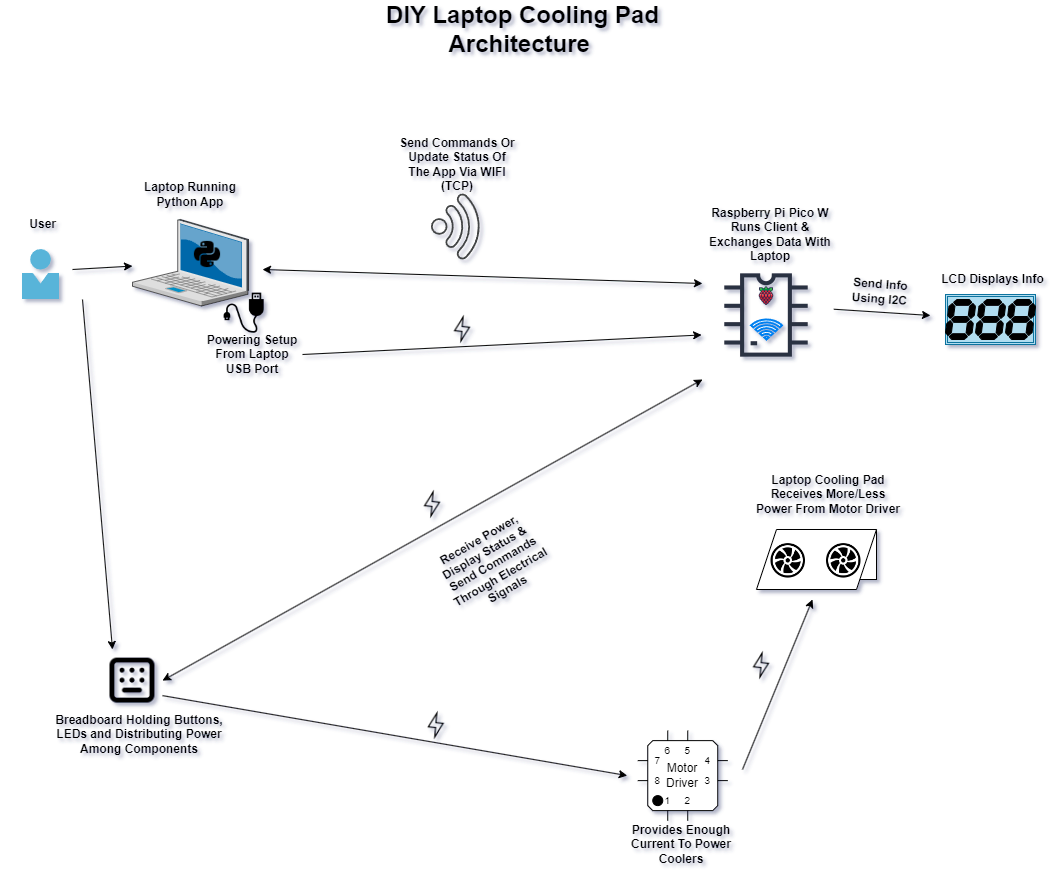

The diagram above was exported from draw.io. Its source (the exported page's mxGraphModel, read from the mxfile embedded in the PNG):
<mxGraphModel dx="1373" dy="707" grid="1" gridSize="10" guides="1" tooltips="1" connect="1" arrows="1" fold="1" page="1" pageScale="1" pageWidth="850" pageHeight="1100" background="#ffffff" math="0" shadow="1">
  <root>
    <mxCell id="0" />
    <mxCell id="1" parent="0" />
    <mxCell id="-S4Wc3a96iEJ1RQNeOsP-1" value="" style="verticalLabelPosition=bottom;sketch=0;aspect=fixed;html=1;verticalAlign=top;strokeColor=none;align=center;outlineConnect=0;shape=mxgraph.citrix.laptop_2;" parent="1" vertex="1">
      <mxGeometry x="160" y="250" width="116" height="86.5" as="geometry" />
    </mxCell>
    <mxCell id="-S4Wc3a96iEJ1RQNeOsP-6" value="" style="shape=image;html=1;verticalAlign=top;verticalLabelPosition=bottom;labelBackgroundColor=#ffffff;imageAspect=0;aspect=fixed;image=https://cdn2.iconfinder.com/data/icons/electronic-13/480/3-electronic-arduino-chipset-icon-2-128.png" parent="1" vertex="1">
      <mxGeometry x="730" y="282" width="128" height="128" as="geometry" />
    </mxCell>
    <mxCell id="-S4Wc3a96iEJ1RQNeOsP-7" value="" style="shape=image;html=1;verticalAlign=top;verticalLabelPosition=bottom;labelBackgroundColor=#ffffff;imageAspect=0;aspect=fixed;image=https://cdn1.iconfinder.com/data/icons/fruit-136/64/Fruit_iconfree_Filled_Outline_raspberry-healthy-organic-food-fruit_icon-128.png" parent="1" vertex="1">
      <mxGeometry x="784" y="316.5" width="20" height="20" as="geometry" />
    </mxCell>
    <mxCell id="-S4Wc3a96iEJ1RQNeOsP-8" value="" style="sketch=0;pointerEvents=1;shadow=0;dashed=0;html=1;strokeColor=none;fillColor=#434445;aspect=fixed;labelPosition=center;verticalLabelPosition=bottom;verticalAlign=top;align=center;outlineConnect=0;shape=mxgraph.vvd.wi_fi;rotation=45;" parent="1" vertex="1">
      <mxGeometry x="465" y="232" width="50" height="50" as="geometry" />
    </mxCell>
    <mxCell id="-S4Wc3a96iEJ1RQNeOsP-9" value="" style="shape=image;html=1;verticalAlign=top;verticalLabelPosition=bottom;labelBackgroundColor=#ffffff;imageAspect=0;aspect=fixed;image=https://cdn1.iconfinder.com/data/icons/ionicons-fill-vol-2/512/logo-python-128.png" parent="1" vertex="1">
      <mxGeometry x="220" y="270" width="30" height="30" as="geometry" />
    </mxCell>
    <mxCell id="-S4Wc3a96iEJ1RQNeOsP-11" value="DIY Laptop Cooling Pad&lt;br&gt;Architecture&amp;nbsp;" style="text;strokeColor=none;fillColor=none;html=1;fontSize=24;fontStyle=1;verticalAlign=middle;align=center;" parent="1" vertex="1">
      <mxGeometry x="500" y="40" width="100" height="40" as="geometry" />
    </mxCell>
    <mxCell id="-S4Wc3a96iEJ1RQNeOsP-12" value="&lt;b&gt;Laptop Running Python App&lt;/b&gt;" style="text;html=1;align=center;verticalAlign=middle;whiteSpace=wrap;rounded=0;" parent="1" vertex="1">
      <mxGeometry x="168" y="210" width="100" height="30" as="geometry" />
    </mxCell>
    <mxCell id="-S4Wc3a96iEJ1RQNeOsP-13" value="" style="image;sketch=0;aspect=fixed;html=1;points=[];align=center;fontSize=12;image=img/lib/mscae/Person.svg;" parent="1" vertex="1">
      <mxGeometry x="50" y="280" width="37" height="50" as="geometry" />
    </mxCell>
    <mxCell id="-S4Wc3a96iEJ1RQNeOsP-14" value="" style="endArrow=classic;html=1;rounded=0;" parent="1" target="-S4Wc3a96iEJ1RQNeOsP-1" edge="1">
      <mxGeometry width="50" height="50" relative="1" as="geometry">
        <mxPoint x="100" y="300" as="sourcePoint" />
        <mxPoint x="450" y="470" as="targetPoint" />
      </mxGeometry>
    </mxCell>
    <mxCell id="-S4Wc3a96iEJ1RQNeOsP-15" value="&lt;b&gt;&amp;nbsp;User&lt;/b&gt;" style="text;html=1;align=center;verticalAlign=middle;whiteSpace=wrap;rounded=0;" parent="1" vertex="1">
      <mxGeometry x="27.75" y="240" width="81.5" height="30" as="geometry" />
    </mxCell>
    <mxCell id="-S4Wc3a96iEJ1RQNeOsP-16" value="" style="endArrow=classic;html=1;rounded=0;" parent="1" edge="1">
      <mxGeometry width="50" height="50" relative="1" as="geometry">
        <mxPoint x="110" y="330" as="sourcePoint" />
        <mxPoint x="140" y="680" as="targetPoint" />
      </mxGeometry>
    </mxCell>
    <mxCell id="-S4Wc3a96iEJ1RQNeOsP-17" value="&lt;b&gt;Send Commands Or Update Status Of The App Via WIFI (TCP)&lt;/b&gt;" style="text;html=1;align=center;verticalAlign=middle;whiteSpace=wrap;rounded=0;" parent="1" vertex="1">
      <mxGeometry x="425" y="180" width="120" height="30" as="geometry" />
    </mxCell>
    <mxCell id="-S4Wc3a96iEJ1RQNeOsP-18" value="" style="html=1;verticalLabelPosition=bottom;align=center;labelBackgroundColor=#ffffff;verticalAlign=top;strokeWidth=2;strokeColor=#0080F0;shadow=0;dashed=0;shape=mxgraph.ios7.icons.wifi;pointerEvents=1" parent="1" vertex="1">
      <mxGeometry x="778.5" y="350" width="31" height="20" as="geometry" />
    </mxCell>
    <mxCell id="-S4Wc3a96iEJ1RQNeOsP-21" value="&lt;b&gt;Raspberry Pi Pico W Runs Client &amp;amp; Exchanges Data With Laptop&lt;br&gt;&lt;/b&gt;" style="text;html=1;align=center;verticalAlign=middle;whiteSpace=wrap;rounded=0;" parent="1" vertex="1">
      <mxGeometry x="730" y="250" width="136" height="30" as="geometry" />
    </mxCell>
    <mxCell id="-S4Wc3a96iEJ1RQNeOsP-25" value="" style="shape=ext;double=1;rounded=0;whiteSpace=wrap;html=1;fillColor=#b1ddf0;strokeColor=#10739e;" parent="1" vertex="1">
      <mxGeometry x="973" y="325" width="90" height="50" as="geometry" />
    </mxCell>
    <mxCell id="-S4Wc3a96iEJ1RQNeOsP-26" value="" style="verticalLabelPosition=bottom;shadow=0;dashed=0;align=center;html=1;verticalAlign=top;shape=mxgraph.electrical.opto_electronics.7_segment_display;pointerEvents=1;strokeColor=#000000;fillColor=#000000;" parent="1" vertex="1">
      <mxGeometry x="973" y="330" width="30" height="40" as="geometry" />
    </mxCell>
    <mxCell id="-S4Wc3a96iEJ1RQNeOsP-27" value="" style="verticalLabelPosition=bottom;shadow=0;dashed=0;align=center;html=1;verticalAlign=top;shape=mxgraph.electrical.opto_electronics.7_segment_display;pointerEvents=1;strokeColor=#000000;fillColor=#000000;" parent="1" vertex="1">
      <mxGeometry x="1003" y="330" width="30" height="40" as="geometry" />
    </mxCell>
    <mxCell id="-S4Wc3a96iEJ1RQNeOsP-28" value="" style="verticalLabelPosition=bottom;shadow=0;dashed=0;align=center;html=1;verticalAlign=top;shape=mxgraph.electrical.opto_electronics.7_segment_display;pointerEvents=1;strokeColor=#000000;fillColor=#000000;" parent="1" vertex="1">
      <mxGeometry x="1033" y="330" width="30" height="40" as="geometry" />
    </mxCell>
    <mxCell id="-S4Wc3a96iEJ1RQNeOsP-30" value="" style="html=1;labelBackgroundColor=#ffffff;startArrow=classic;startFill=1;startSize=6;endArrow=classic;endFill=1;endSize=6;jettySize=auto;orthogonalLoop=1;strokeWidth=1;fontSize=14;rounded=0;entryX=0;entryY=0.25;entryDx=0;entryDy=0;" parent="1" target="-S4Wc3a96iEJ1RQNeOsP-6" edge="1">
      <mxGeometry width="60" height="60" relative="1" as="geometry">
        <mxPoint x="290" y="300" as="sourcePoint" />
        <mxPoint x="540" y="270" as="targetPoint" />
      </mxGeometry>
    </mxCell>
    <mxCell id="-S4Wc3a96iEJ1RQNeOsP-32" value="&lt;b&gt;Powering Setup&lt;br&gt;From Laptop USB Port&lt;/b&gt;" style="text;html=1;align=center;verticalAlign=middle;whiteSpace=wrap;rounded=0;" parent="1" vertex="1">
      <mxGeometry x="230" y="370" width="100" height="30" as="geometry" />
    </mxCell>
    <mxCell id="-S4Wc3a96iEJ1RQNeOsP-44" value="&lt;b&gt;LCD Displays Info&lt;/b&gt;" style="text;html=1;align=center;verticalAlign=middle;whiteSpace=wrap;rounded=0;" parent="1" vertex="1">
      <mxGeometry x="968" y="295" width="105" height="30" as="geometry" />
    </mxCell>
    <mxCell id="-S4Wc3a96iEJ1RQNeOsP-45" value="" style="endArrow=classic;html=1;rounded=0;exitX=1.026;exitY=0.451;exitDx=0;exitDy=0;exitPerimeter=0;" parent="1" source="-S4Wc3a96iEJ1RQNeOsP-6" edge="1">
      <mxGeometry width="50" height="50" relative="1" as="geometry">
        <mxPoint x="1204.5000000000005" y="299.9999999999999" as="sourcePoint" />
        <mxPoint x="958" y="346" as="targetPoint" />
      </mxGeometry>
    </mxCell>
    <mxCell id="TIgaedeUSwA-YJSfNNIq-1" value="&lt;b&gt;Send Info Using I2C&lt;/b&gt;" style="text;html=1;align=center;verticalAlign=middle;whiteSpace=wrap;rounded=0;rotation=4;" parent="1" vertex="1">
      <mxGeometry x="863" y="306.5" width="90" height="30" as="geometry" />
    </mxCell>
    <mxCell id="TIgaedeUSwA-YJSfNNIq-3" value="" style="shape=image;html=1;verticalAlign=top;verticalLabelPosition=bottom;labelBackgroundColor=#ffffff;imageAspect=0;aspect=fixed;image=https://cdn1.iconfinder.com/data/icons/computer-hardware-glyphs-vol-1/52/computercable__cable__data__wire__datacable__usb__transfer-128.png" parent="1" vertex="1">
      <mxGeometry x="250" y="322" width="43.5" height="43.5" as="geometry" />
    </mxCell>
    <mxCell id="TIgaedeUSwA-YJSfNNIq-21" value="" style="rounded=0;whiteSpace=wrap;html=1;" parent="1" vertex="1">
      <mxGeometry x="810" y="560" width="94" height="50" as="geometry" />
    </mxCell>
    <mxCell id="TIgaedeUSwA-YJSfNNIq-22" value="" style="shape=parallelogram;perimeter=parallelogramPerimeter;whiteSpace=wrap;html=1;fixedSize=1;" parent="1" vertex="1">
      <mxGeometry x="784" y="560" width="120" height="60" as="geometry" />
    </mxCell>
    <mxCell id="TIgaedeUSwA-YJSfNNIq-23" value="" style="shape=image;html=1;verticalAlign=top;verticalLabelPosition=bottom;labelBackgroundColor=#ffffff;imageAspect=0;aspect=fixed;image=https://cdn1.iconfinder.com/data/icons/bootstrap-vol-2/16/fan-128.png;rotation=0;" parent="1" vertex="1">
      <mxGeometry x="798.5" y="574.0899999999999" width="34.5" height="34.5" as="geometry" />
    </mxCell>
    <mxCell id="TIgaedeUSwA-YJSfNNIq-24" value="" style="shape=image;html=1;verticalAlign=top;verticalLabelPosition=bottom;labelBackgroundColor=#ffffff;imageAspect=0;aspect=fixed;image=https://cdn1.iconfinder.com/data/icons/bootstrap-vol-2/16/fan-128.png;rotation=0;" parent="1" vertex="1">
      <mxGeometry x="854" y="574.0899999999999" width="34.5" height="34.5" as="geometry" />
    </mxCell>
    <mxCell id="TIgaedeUSwA-YJSfNNIq-25" value="" style="shape=image;html=1;verticalAlign=top;verticalLabelPosition=bottom;labelBackgroundColor=#ffffff;imageAspect=0;aspect=fixed;image=https://cdn2.iconfinder.com/data/icons/css-vol-2/24/keyboard-128.png" parent="1" vertex="1">
      <mxGeometry x="130" y="681.12" width="60" height="60" as="geometry" />
    </mxCell>
    <mxCell id="TIgaedeUSwA-YJSfNNIq-26" value="&lt;b&gt;Breadboard Holding Buttons, LEDs and Distributing Power Among Components&lt;/b&gt;" style="text;html=1;align=center;verticalAlign=middle;whiteSpace=wrap;rounded=0;" parent="1" vertex="1">
      <mxGeometry x="82.25" y="750" width="170" height="30" as="geometry" />
    </mxCell>
    <mxCell id="TIgaedeUSwA-YJSfNNIq-31" value="&lt;b&gt;Receive Power, Display Status &amp;amp;&amp;nbsp; Send Commands Through Electrical&lt;/b&gt;&lt;div&gt;&lt;b&gt;Signals&lt;/b&gt;&lt;/div&gt;" style="text;html=1;align=center;verticalAlign=middle;whiteSpace=wrap;rounded=0;rotation=-30;" parent="1" vertex="1">
      <mxGeometry x="455.75" y="580" width="130" height="30" as="geometry" />
    </mxCell>
    <mxCell id="TIgaedeUSwA-YJSfNNIq-33" value="" style="html=1;labelBackgroundColor=#ffffff;startArrow=classic;startFill=1;startSize=6;endArrow=classic;endFill=1;endSize=6;jettySize=auto;orthogonalLoop=1;strokeWidth=1;fontSize=14;rounded=0;exitX=1;exitY=0.5;exitDx=0;exitDy=0;entryX=0;entryY=1;entryDx=0;entryDy=0;" parent="1" source="TIgaedeUSwA-YJSfNNIq-25" target="-S4Wc3a96iEJ1RQNeOsP-6" edge="1">
      <mxGeometry width="60" height="60" relative="1" as="geometry">
        <mxPoint x="411.75" y="611.12" as="sourcePoint" />
        <mxPoint x="732" y="520.000733944954" as="targetPoint" />
      </mxGeometry>
    </mxCell>
    <mxCell id="TIgaedeUSwA-YJSfNNIq-34" value="Motor&lt;br&gt;Driver" style="shadow=0;dashed=0;align=center;html=1;strokeWidth=1;shape=mxgraph.electrical.logic_gates.qfp_ic;whiteSpace=wrap;labelNames=a,b,c,d,e,f,g,h,i,j,k,l,m,n,o,p,q,r,s,t,u,v,w,x,y,z,a1,b1,c1,d1,e1,f1,g1,h1,i1,j1,k1,l1,m1,n1;" parent="1" vertex="1">
      <mxGeometry x="665.25" y="761.12" width="90" height="90" as="geometry" />
    </mxCell>
    <mxCell id="TIgaedeUSwA-YJSfNNIq-36" value="" style="endArrow=classic;html=1;rounded=0;" parent="1" edge="1">
      <mxGeometry width="50" height="50" relative="1" as="geometry">
        <mxPoint x="770" y="800" as="sourcePoint" />
        <mxPoint x="840" y="630" as="targetPoint" />
      </mxGeometry>
    </mxCell>
    <mxCell id="TIgaedeUSwA-YJSfNNIq-37" value="" style="shape=image;html=1;verticalAlign=top;verticalLabelPosition=bottom;labelBackgroundColor=#FFFF33;imageAspect=0;aspect=fixed;image=https://cdn2.iconfinder.com/data/icons/essential-web-4/50/bolt-alert-critical-power-electricity-128.png;fontColor=#FFFF33;rotation=5;" parent="1" vertex="1">
      <mxGeometry x="774" y="681.12" width="30" height="30" as="geometry" />
    </mxCell>
    <mxCell id="TIgaedeUSwA-YJSfNNIq-38" value="" style="endArrow=classic;html=1;rounded=0;exitX=1;exitY=0.75;exitDx=0;exitDy=0;" parent="1" source="TIgaedeUSwA-YJSfNNIq-25" edge="1">
      <mxGeometry width="50" height="50" relative="1" as="geometry">
        <mxPoint x="370" y="731.12" as="sourcePoint" />
        <mxPoint x="654.75" y="806.12" as="targetPoint" />
      </mxGeometry>
    </mxCell>
    <mxCell id="TIgaedeUSwA-YJSfNNIq-39" value="" style="shape=image;html=1;verticalAlign=top;verticalLabelPosition=bottom;labelBackgroundColor=#FFFF33;imageAspect=0;aspect=fixed;image=https://cdn2.iconfinder.com/data/icons/essential-web-4/50/bolt-alert-critical-power-electricity-128.png;fontColor=#FFFF33;rotation=5;" parent="1" vertex="1">
      <mxGeometry x="448.75" y="741.12" width="30" height="30" as="geometry" />
    </mxCell>
    <mxCell id="TIgaedeUSwA-YJSfNNIq-41" value="&lt;b&gt;Laptop Cooling Pad Receives More/Less Power From Motor Driver&lt;/b&gt;" style="text;html=1;align=center;verticalAlign=middle;whiteSpace=wrap;rounded=0;" parent="1" vertex="1">
      <mxGeometry x="780.5" y="509.9999999999999" width="150.25" height="30" as="geometry" />
    </mxCell>
    <mxCell id="TIgaedeUSwA-YJSfNNIq-42" value="Provides Enough Current To Power Coolers" style="text;html=1;align=center;verticalAlign=middle;whiteSpace=wrap;rounded=0;fontStyle=1" parent="1" vertex="1">
      <mxGeometry x="648.5" y="860" width="120" height="30" as="geometry" />
    </mxCell>
    <mxCell id="TIgaedeUSwA-YJSfNNIq-56" value="" style="shape=image;html=1;verticalAlign=top;verticalLabelPosition=bottom;labelBackgroundColor=#FFFF33;imageAspect=0;aspect=fixed;image=https://cdn2.iconfinder.com/data/icons/essential-web-4/50/bolt-alert-critical-power-electricity-128.png;fontColor=#FFFF33;rotation=5;" parent="1" vertex="1">
      <mxGeometry x="445" y="520" width="30" height="30" as="geometry" />
    </mxCell>
    <mxCell id="TIgaedeUSwA-YJSfNNIq-58" value="" style="shape=image;html=1;verticalAlign=top;verticalLabelPosition=bottom;labelBackgroundColor=#FFFF33;imageAspect=0;aspect=fixed;image=https://cdn2.iconfinder.com/data/icons/essential-web-4/50/bolt-alert-critical-power-electricity-128.png;fontColor=#FFFF33;rotation=5;" parent="1" vertex="1">
      <mxGeometry x="475" y="345" width="30" height="30" as="geometry" />
    </mxCell>
    <mxCell id="TIgaedeUSwA-YJSfNNIq-63" value="" style="endArrow=classic;html=1;rounded=0;entryX=-0.007;entryY=0.652;entryDx=0;entryDy=0;entryPerimeter=0;exitX=1;exitY=0.5;exitDx=0;exitDy=0;" parent="1" edge="1" target="-S4Wc3a96iEJ1RQNeOsP-6" source="-S4Wc3a96iEJ1RQNeOsP-32">
      <mxGeometry width="50" height="50" relative="1" as="geometry">
        <mxPoint x="280" y="410" as="sourcePoint" />
        <mxPoint x="240" y="480" as="targetPoint" />
      </mxGeometry>
    </mxCell>
  </root>
</mxGraphModel>